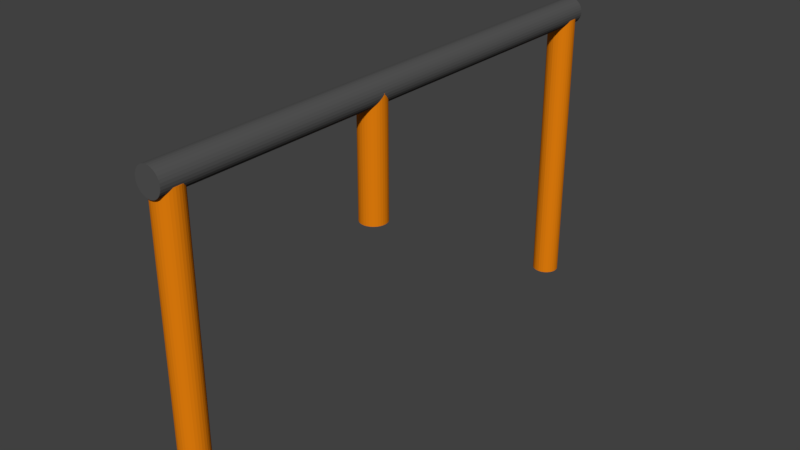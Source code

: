# Source: gate.blend  (saved by Blender 2.79.0; exported with 4.5.12 LTS)
import bpy
from mathutils import Matrix  # noqa: F401  (used for matrix-valued properties, if any)

bpy.ops.wm.read_factory_settings(use_empty=True)
scene = bpy.context.scene
scene.name = 'Scene'

# ---- collections
col_collection_1 = bpy.data.collections.new('Collection 1'); scene.collection.children.link(col_collection_1)

# ---- materials (node trees are filled in below, after node groups)
mat_material_002 = bpy.data.materials.new('Material.002')
mat_material_002.alpha_threshold = 0.0
mat_material_002.use_transparent_shadow = False
mat_material_002.diffuse_color = (0.09084, 0.09084, 0.09084, 1.0)
mat_material_002.roughness = 0.5
mat_material_001 = bpy.data.materials.new('Material.001')
mat_material_001.alpha_threshold = 0.0
mat_material_001.use_transparent_shadow = False
mat_material_001.diffuse_color = (0.8, 0.2178, 0.004352, 1.0)
mat_material_001.roughness = 0.5

# ---- material node trees

# ---- world
world_world = bpy.data.worlds.new('World'); scene.world = world_world
world_world.color = (0.05088, 0.05088, 0.05088)
world_world.use_sun_shadow = False
world_world.sun_shadow_jitter_overblur = 0.0
world_world.cycles.sampling_method = 'MANUAL'

# ---- meshes
me_cylinder_001 = bpy.data.meshes.new('Cylinder.001')
me_cylinder_001.from_pydata([(3.768e-10, 0.5025, -1.543), (3.768e-10, 0.5025, 1.505), (0.01487, 0.501, -1.543), (0.01487, 0.501, 1.505), (0.02916, 0.4967, -1.543), (0.02916, 0.4967, 1.505), (0.04233, 0.4896, -1.543), (0.04233, 0.4896, 1.505), (0.05388, 0.4802, -1.543), (0.05388, 0.4802, 1.505), (0.06336, 0.4686, -1.543), (0.06336, 0.4686, 1.505), (0.0704, 0.4554, -1.543), (0.0704, 0.4554, 1.505), (0.07474, 0.4412, -1.543), (0.07474, 0.4412, 1.505), (0.0762, 0.4263, -1.543), (0.0762, 0.4263, 1.505), (0.07474, 0.4114, -1.543), (0.07474, 0.4114, 1.505), (0.0704, 0.3971, -1.543), (0.0704, 0.3971, 1.505), (0.06336, 0.384, -1.543), (0.06336, 0.384, 1.505), (0.05388, 0.3724, -1.543), (0.05388, 0.3724, 1.505), (0.04233, 0.3629, -1.543), (0.04233, 0.3629, 1.505), (0.02916, 0.3559, -1.543), (0.02916, 0.3559, 1.505), (0.01487, 0.3516, -1.543), (0.01487, 0.3516, 1.505), (-2.445e-08, 0.3501, -1.543), (-2.445e-08, 0.3501, 1.505), (-0.01487, 0.3516, -1.543), (-0.01487, 0.3516, 1.505), (-0.02916, 0.3559, -1.543), (-0.02916, 0.3559, 1.505), (-0.04233, 0.3629, -1.543), (-0.04233, 0.3629, 1.505), (-0.05388, 0.3724, -1.543), (-0.05388, 0.3724, 1.505), (-0.06336, 0.384, -1.543), (-0.06336, 0.384, 1.505), (-0.0704, 0.3971, -1.543), (-0.0704, 0.3971, 1.505), (-0.07474, 0.4114, -1.543), (-0.07474, 0.4114, 1.505), (-0.0762, 0.4263, -1.543), (-0.0762, 0.4263, 1.505), (-0.07474, 0.4412, -1.543), (-0.07474, 0.4412, 1.505), (-0.0704, 0.4554, -1.543), (-0.0704, 0.4554, 1.505), (-0.06336, 0.4686, -1.543), (-0.06336, 0.4686, 1.505), (-0.05388, 0.4802, -1.543), (-0.05388, 0.4802, 1.505), (-0.04233, 0.4896, -1.543), (-0.04233, 0.4896, 1.505), (-0.02916, 0.4967, -1.543), (-0.02916, 0.4967, 1.505), (-0.01487, 0.501, -1.543), (-0.01487, 0.501, 1.505), (3.768e-10, -1.224, 1.339), (3.768e-10, 0.4004, 1.339), (0.01487, -1.224, 1.34), (0.01487, 0.4004, 1.34), (0.02916, -1.224, 1.345), (0.02916, 0.4004, 1.345), (0.04233, -1.224, 1.352), (0.04233, 0.4004, 1.352), (0.05388, -1.224, 1.361), (0.05388, 0.4004, 1.361), (0.06336, -1.224, 1.373), (0.06336, 0.4004, 1.373), (0.0704, -1.224, 1.386), (0.0704, 0.4004, 1.386), (0.07474, -1.224, 1.4), (0.07474, 0.4004, 1.4), (0.0762, -1.224, 1.415), (0.0762, 0.4004, 1.415), (0.07474, -1.224, 1.43), (0.07474, 0.4004, 1.43), (0.0704, -1.224, 1.444), (0.0704, 0.4004, 1.444), (0.06336, -1.224, 1.458), (0.06336, 0.4004, 1.458), (0.05388, -1.224, 1.469), (0.05388, 0.4004, 1.469), (0.04233, -1.224, 1.479), (0.04233, 0.4004, 1.479), (0.02916, -1.224, 1.486), (0.02916, 0.4004, 1.486), (0.01487, -1.224, 1.49), (0.01487, 0.4004, 1.49), (-2.445e-08, -1.224, 1.491), (-2.445e-08, 0.4004, 1.491), (-0.01487, -1.224, 1.49), (-0.01487, 0.4004, 1.49), (-0.02916, -1.224, 1.486), (-0.02916, 0.4004, 1.486), (-0.04233, -1.224, 1.479), (-0.04233, 0.4004, 1.479), (-0.05388, -1.224, 1.469), (-0.05388, 0.4004, 1.469), (-0.06336, -1.224, 1.458), (-0.06336, 0.4004, 1.458), (-0.0704, -1.224, 1.444), (-0.0704, 0.4004, 1.444), (-0.07474, -1.224, 1.43), (-0.07474, 0.4004, 1.43), (-0.0762, -1.224, 1.415), (-0.0762, 0.4004, 1.415), (-0.07474, -1.224, 1.4), (-0.07474, 0.4004, 1.4), (-0.0704, -1.224, 1.386), (-0.0704, 0.4004, 1.386), (-0.06336, -1.224, 1.373), (-0.06336, 0.4004, 1.373), (-0.05388, -1.224, 1.361), (-0.05388, 0.4004, 1.361), (-0.04233, -1.224, 1.352), (-0.04233, 0.4004, 1.352), (-0.02916, -1.224, 1.345), (-0.02916, 0.4004, 1.345), (-0.01487, -1.224, 1.34), (-0.01487, 0.4004, 1.34), (3.768e-10, -1.224, -1.538), (3.768e-10, 0.4004, -1.538), (0.01487, -1.224, -1.536), (0.01487, 0.4004, -1.536), (0.02916, -1.224, -1.532), (0.02916, 0.4004, -1.532), (0.04233, -1.224, -1.525), (0.04233, 0.4004, -1.525), (0.05388, -1.224, -1.515), (0.05388, 0.4004, -1.515), (0.06336, -1.224, -1.504), (0.06336, 0.4004, -1.504), (0.0704, -1.224, -1.491), (0.0704, 0.4004, -1.491), (0.07474, -1.224, -1.476), (0.07474, 0.4004, -1.476), (0.0762, -1.224, -1.461), (0.0762, 0.4004, -1.461), (0.07474, -1.224, -1.446), (0.07474, 0.4004, -1.446), (0.0704, -1.224, -1.432), (0.0704, 0.4004, -1.432), (0.06336, -1.224, -1.419), (0.06336, 0.4004, -1.419), (0.05388, -1.224, -1.407), (0.05388, 0.4004, -1.407), (0.04233, -1.224, -1.398), (0.04233, 0.4004, -1.398), (0.02916, -1.224, -1.391), (0.02916, 0.4004, -1.391), (0.01487, -1.224, -1.387), (0.01487, 0.4004, -1.387), (-2.445e-08, -1.224, -1.385), (-2.445e-08, 0.4004, -1.385), (-0.01487, -1.224, -1.387), (-0.01487, 0.4004, -1.387), (-0.02916, -1.224, -1.391), (-0.02916, 0.4004, -1.391), (-0.04233, -1.224, -1.398), (-0.04233, 0.4004, -1.398), (-0.05388, -1.224, -1.407), (-0.05388, 0.4004, -1.407), (-0.06336, -1.224, -1.419), (-0.06336, 0.4004, -1.419), (-0.0704, -1.224, -1.432), (-0.0704, 0.4004, -1.432), (-0.07474, -1.224, -1.446), (-0.07474, 0.4004, -1.446), (-0.0762, -1.224, -1.461), (-0.0762, 0.4004, -1.461), (-0.07474, -1.224, -1.476), (-0.07474, 0.4004, -1.476), (-0.0704, -1.224, -1.491), (-0.0704, 0.4004, -1.491), (-0.06336, -1.224, -1.504), (-0.06336, 0.4004, -1.504), (-0.05388, -1.224, -1.515), (-0.05388, 0.4004, -1.515), (-0.04233, -1.224, -1.525), (-0.04233, 0.4004, -1.525), (-0.02916, -1.224, -1.532), (-0.02916, 0.4004, -1.532), (-0.01487, -1.224, -1.536), (-0.01487, 0.4004, -1.536), (3.768e-10, -0.252, 0.1074), (3.768e-10, 0.4303, 0.1074), (0.01487, -0.252, 0.1088), (0.01487, 0.4303, 0.1088), (0.02916, -0.252, 0.1132), (0.02916, 0.4303, 0.1132), (0.04233, -0.252, 0.1202), (0.04233, 0.4303, 0.1202), (0.05388, -0.252, 0.1297), (0.05388, 0.4303, 0.1297), (0.06336, -0.252, 0.1412), (0.06336, 0.4303, 0.1412), (0.0704, -0.252, 0.1544), (0.0704, 0.4303, 0.1544), (0.07474, -0.252, 0.1687), (0.07474, 0.4303, 0.1687), (0.0762, -0.252, 0.1836), (0.0762, 0.4303, 0.1836), (0.07474, -0.252, 0.1984), (0.07474, 0.4303, 0.1984), (0.0704, -0.252, 0.2127), (0.0704, 0.4303, 0.2127), (0.06336, -0.252, 0.2259), (0.06336, 0.4303, 0.2259), (0.05388, -0.252, 0.2374), (0.05388, 0.4303, 0.2374), (0.04233, -0.252, 0.2469), (0.04233, 0.4303, 0.2469), (0.02916, -0.252, 0.254), (0.02916, 0.4303, 0.254), (0.01487, -0.252, 0.2583), (0.01487, 0.4303, 0.2583), (-2.445e-08, -0.252, 0.2598), (-2.445e-08, 0.4303, 0.2598), (-0.01487, -0.252, 0.2583), (-0.01487, 0.4303, 0.2583), (-0.02916, -0.252, 0.254), (-0.02916, 0.4303, 0.254), (-0.04233, -0.252, 0.2469), (-0.04233, 0.4303, 0.2469), (-0.05388, -0.252, 0.2374), (-0.05388, 0.4303, 0.2374), (-0.06336, -0.252, 0.2259), (-0.06336, 0.4303, 0.2259), (-0.0704, -0.252, 0.2127), (-0.0704, 0.4303, 0.2127), (-0.07474, -0.252, 0.1984), (-0.07474, 0.4303, 0.1984), (-0.0762, -0.252, 0.1836), (-0.0762, 0.4303, 0.1836), (-0.07474, -0.252, 0.1687), (-0.07474, 0.4303, 0.1687), (-0.0704, -0.252, 0.1544), (-0.0704, 0.4303, 0.1544), (-0.06336, -0.252, 0.1412), (-0.06336, 0.4303, 0.1412), (-0.05388, -0.252, 0.1297), (-0.05388, 0.4303, 0.1297), (-0.04233, -0.252, 0.1202), (-0.04233, 0.4303, 0.1202), (-0.02916, -0.252, 0.1132), (-0.02916, 0.4303, 0.1132), (-0.01487, -0.252, 0.1088), (-0.01487, 0.4303, 0.1088)], [], [(0, 1, 3, 2), (2, 3, 5, 4), (4, 5, 7, 6), (6, 7, 9, 8), (8, 9, 11, 10), (10, 11, 13, 12), (12, 13, 15, 14), (14, 15, 17, 16), (16, 17, 19, 18), (18, 19, 21, 20), (20, 21, 23, 22), (22, 23, 25, 24), (24, 25, 27, 26), (26, 27, 29, 28), (28, 29, 31, 30), (30, 31, 33, 32), (32, 33, 35, 34), (34, 35, 37, 36), (36, 37, 39, 38), (38, 39, 41, 40), (40, 41, 43, 42), (42, 43, 45, 44), (44, 45, 47, 46), (46, 47, 49, 48), (48, 49, 51, 50), (50, 51, 53, 52), (52, 53, 55, 54), (54, 55, 57, 56), (56, 57, 59, 58), (58, 59, 61, 60), (3, 1, 63, 61, 59, 57, 55, 53, 51, 49, 47, 45, 43, 41, 39, 37, 35, 33, 31, 29, 27, 25, 23, 21, 19, 17, 15, 13, 11, 9, 7, 5), (60, 61, 63, 62), (62, 63, 1, 0), (0, 2, 4, 6, 8, 10, 12, 14, 16, 18, 20, 22, 24, 26, 28, 30, 32, 34, 36, 38, 40, 42, 44, 46, 48, 50, 52, 54, 56, 58, 60, 62), (64, 65, 67, 66), (66, 67, 69, 68), (68, 69, 71, 70), (70, 71, 73, 72), (72, 73, 75, 74), (74, 75, 77, 76), (76, 77, 79, 78), (78, 79, 81, 80), (80, 81, 83, 82), (82, 83, 85, 84), (84, 85, 87, 86), (86, 87, 89, 88), (88, 89, 91, 90), (90, 91, 93, 92), (92, 93, 95, 94), (94, 95, 97, 96), (96, 97, 99, 98), (98, 99, 101, 100), (100, 101, 103, 102), (102, 103, 105, 104), (104, 105, 107, 106), (106, 107, 109, 108), (108, 109, 111, 110), (110, 111, 113, 112), (112, 113, 115, 114), (114, 115, 117, 116), (116, 117, 119, 118), (118, 119, 121, 120), (120, 121, 123, 122), (122, 123, 125, 124), (67, 65, 127, 125, 123, 121, 119, 117, 115, 113, 111, 109, 107, 105, 103, 101, 99, 97, 95, 93, 91, 89, 87, 85, 83, 81, 79, 77, 75, 73, 71, 69), (124, 125, 127, 126), (126, 127, 65, 64), (64, 66, 68, 70, 72, 74, 76, 78, 80, 82, 84, 86, 88, 90, 92, 94, 96, 98, 100, 102, 104, 106, 108, 110, 112, 114, 116, 118, 120, 122, 124, 126), (128, 129, 131, 130), (130, 131, 133, 132), (132, 133, 135, 134), (134, 135, 137, 136), (136, 137, 139, 138), (138, 139, 141, 140), (140, 141, 143, 142), (142, 143, 145, 144), (144, 145, 147, 146), (146, 147, 149, 148), (148, 149, 151, 150), (150, 151, 153, 152), (152, 153, 155, 154), (154, 155, 157, 156), (156, 157, 159, 158), (158, 159, 161, 160), (160, 161, 163, 162), (162, 163, 165, 164), (164, 165, 167, 166), (166, 167, 169, 168), (168, 169, 171, 170), (170, 171, 173, 172), (172, 173, 175, 174), (174, 175, 177, 176), (176, 177, 179, 178), (178, 179, 181, 180), (180, 181, 183, 182), (182, 183, 185, 184), (184, 185, 187, 186), (186, 187, 189, 188), (131, 129, 191, 189, 187, 185, 183, 181, 179, 177, 175, 173, 171, 169, 167, 165, 163, 161, 159, 157, 155, 153, 151, 149, 147, 145, 143, 141, 139, 137, 135, 133), (188, 189, 191, 190), (190, 191, 129, 128), (128, 130, 132, 134, 136, 138, 140, 142, 144, 146, 148, 150, 152, 154, 156, 158, 160, 162, 164, 166, 168, 170, 172, 174, 176, 178, 180, 182, 184, 186, 188, 190), (192, 193, 195, 194), (194, 195, 197, 196), (196, 197, 199, 198), (198, 199, 201, 200), (200, 201, 203, 202), (202, 203, 205, 204), (204, 205, 207, 206), (206, 207, 209, 208), (208, 209, 211, 210), (210, 211, 213, 212), (212, 213, 215, 214), (214, 215, 217, 216), (216, 217, 219, 218), (218, 219, 221, 220), (220, 221, 223, 222), (222, 223, 225, 224), (224, 225, 227, 226), (226, 227, 229, 228), (228, 229, 231, 230), (230, 231, 233, 232), (232, 233, 235, 234), (234, 235, 237, 236), (236, 237, 239, 238), (238, 239, 241, 240), (240, 241, 243, 242), (242, 243, 245, 244), (244, 245, 247, 246), (246, 247, 249, 248), (248, 249, 251, 250), (250, 251, 253, 252), (195, 193, 255, 253, 251, 249, 247, 245, 243, 241, 239, 237, 235, 233, 231, 229, 227, 225, 223, 221, 219, 217, 215, 213, 211, 209, 207, 205, 203, 201, 199, 197), (252, 253, 255, 254), (254, 255, 193, 192), (192, 194, 196, 198, 200, 202, 204, 206, 208, 210, 212, 214, 216, 218, 220, 222, 224, 226, 228, 230, 232, 234, 236, 238, 240, 242, 244, 246, 248, 250, 252, 254)])
me_cylinder_001.polygons.foreach_set('material_index', [0, 0, 0, 0, 0, 0, 0, 0, 0, 0, 0, 0, 0, 0, 0, 0, 0, 0, 0, 0, 0, 0, 0, 0, 0, 0, 0, 0, 0, 0, 0, 0, 0, 0, 1, 1, 1, 1, 1, 1, 1, 1, 1, 1, 1, 1, 1, 1, 1, 1, 1, 1, 1, 1, 1, 1, 1, 1, 1, 1, 1, 1, 1, 1, 1, 1, 1, 1, 1, 1, 1, 1, 1, 1, 1, 1, 1, 1, 1, 1, 1, 1, 1, 1, 1, 1, 1, 1, 1, 1, 1, 1, 1, 1, 1, 1, 1, 1, 1, 1, 1, 1, 1, 1, 1, 1, 1, 1, 1, 1, 1, 1, 1, 1, 1, 1, 1, 1, 1, 1, 1, 1, 1, 1, 1, 1, 1, 1, 1, 1, 1, 1, 1, 1, 1, 1])
me_cylinder_001.materials.append(mat_material_002)
me_cylinder_001.materials.append(mat_material_001)
me_cylinder_001.use_remesh_preserve_volume = False
me_cylinder_001.use_remesh_preserve_attributes = False
me_cylinder_001.use_mirror_vertex_groups = False
me_cylinder_001.update()

# ---- objects
ob_cylinder = bpy.data.objects.new('Cylinder', me_cylinder_001)

# ---- transforms, parenting, visibility, modifiers, constraints
ob_cylinder.location = (-3.768e-10, -0.01945, 0.5044)
ob_cylinder.rotation_euler = (1.571, 0.0, 0.0)
ob_cylinder.lineart.crease_threshold = 0.0

# ---- collection membership
col_collection_1.objects.link(ob_cylinder)

# ---- scene / render settings (as saved in the file)
scene.frame_start = 1; scene.frame_end = 250; scene.frame_set(1)
scene.render.engine = 'BLENDER_EEVEE_NEXT'
scene.render.resolution_percentage = 50
scene.render.dither_intensity = 0.0
scene.cycles.use_denoising = False
scene.cycles.samples = 128
scene.cycles.sampling_pattern = 'TABULATED_SOBOL'
scene.cycles.use_adaptive_sampling = False
scene.cycles.use_light_tree = False
scene.cycles.blur_glossy = 0.0
scene.cycles.sample_clamp_indirect = 0.0
scene.view_settings.view_transform = 'Standard'
bpy.context.view_layer.update()

# ---- added for rendering (the .blend has no active camera and no usable light): camera, sun
cam_auto = bpy.data.cameras.new('AutoCamera')
cam_auto.lens = 50.0
cam_auto.sensor_width = 36.0
cam_auto.clip_end = 1000.0
ob_auto_camera = bpy.data.objects.new('AutoCamera', cam_auto)
scene.collection.objects.link(ob_auto_camera)
ob_auto_camera.location = (3.24394, -3.89273, 2.73902)
ob_auto_camera.rotation_euler = (1.09748, -7.21219e-08, 0.694738)
scene.camera = ob_auto_camera
light_auto_sun = bpy.data.lights.new('AutoSun', 'SUN')
light_auto_sun.energy = 3.0
light_auto_sun.angle = 0.0523599
ob_auto_sun = bpy.data.objects.new('AutoSun', light_auto_sun)
scene.collection.objects.link(ob_auto_sun)
ob_auto_sun.rotation_euler = (0.872665, 0.174533, 0.523599)
bpy.context.view_layer.update()
